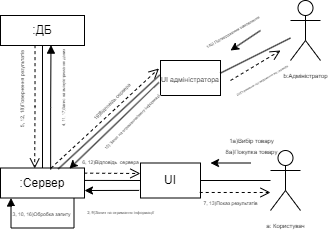

The diagram above was exported from draw.io. Its source (the exported page's mxGraphModel, read from the mxfile embedded in the PNG):
<mxGraphModel dx="418" dy="226" grid="1" gridSize="10" guides="1" tooltips="1" connect="1" arrows="1" fold="1" page="1" pageScale="1" pageWidth="827" pageHeight="1169" math="0" shadow="0">
  <root>
    <mxCell id="0" />
    <mxCell id="1" parent="0" />
    <mxCell id="WFyOefqQy58gny5-pQd_-2" value="&lt;font style=&quot;font-size: 6px;&quot;&gt;a: Користувач&lt;/font&gt;" style="shape=umlActor;verticalLabelPosition=bottom;verticalAlign=top;html=1;outlineConnect=0;" vertex="1" parent="1">
      <mxGeometry x="670" y="590" width="30" height="60" as="geometry" />
    </mxCell>
    <mxCell id="WFyOefqQy58gny5-pQd_-7" value=":ДБ" style="rounded=0;whiteSpace=wrap;html=1;" vertex="1" parent="1">
      <mxGeometry x="400" y="455" width="84" height="30" as="geometry" />
    </mxCell>
    <mxCell id="WFyOefqQy58gny5-pQd_-8" value=":Сервер" style="rounded=0;whiteSpace=wrap;html=1;" vertex="1" parent="1">
      <mxGeometry x="400" y="607.5" width="84" height="30" as="geometry" />
    </mxCell>
    <mxCell id="WFyOefqQy58gny5-pQd_-10" value="" style="endArrow=none;html=1;rounded=0;" edge="1" parent="1" source="WFyOefqQy58gny5-pQd_-8" target="WFyOefqQy58gny5-pQd_-7">
      <mxGeometry width="50" height="50" relative="1" as="geometry">
        <mxPoint x="470" y="570" as="sourcePoint" />
        <mxPoint x="520" y="520" as="targetPoint" />
      </mxGeometry>
    </mxCell>
    <mxCell id="WFyOefqQy58gny5-pQd_-11" value="" style="endArrow=none;html=1;rounded=0;exitX=1;exitY=0.414;exitDx=0;exitDy=0;entryX=0;entryY=0.5;entryDx=0;entryDy=0;exitPerimeter=0;" edge="1" parent="1" source="WFyOefqQy58gny5-pQd_-8" target="WFyOefqQy58gny5-pQd_-32">
      <mxGeometry width="50" height="50" relative="1" as="geometry">
        <mxPoint x="490" y="700" as="sourcePoint" />
        <mxPoint x="620" y="700" as="targetPoint" />
      </mxGeometry>
    </mxCell>
    <mxCell id="WFyOefqQy58gny5-pQd_-14" value="" style="html=1;verticalAlign=bottom;endArrow=open;dashed=1;endSize=8;edgeStyle=elbowEdgeStyle;elbow=vertical;curved=0;rounded=0;entryX=0.407;entryY=0.016;entryDx=0;entryDy=0;entryPerimeter=0;exitX=0.411;exitY=0.987;exitDx=0;exitDy=0;exitPerimeter=0;" edge="1" parent="1" source="WFyOefqQy58gny5-pQd_-7" target="WFyOefqQy58gny5-pQd_-8">
      <mxGeometry x="-0.1045" y="-45" relative="1" as="geometry">
        <mxPoint x="430" y="510" as="sourcePoint" />
        <mxPoint x="430" y="570" as="targetPoint" />
        <mxPoint as="offset" />
      </mxGeometry>
    </mxCell>
    <mxCell id="WFyOefqQy58gny5-pQd_-48" value="&lt;font style=&quot;font-size: 5px;&quot;&gt;5, 12, 18)Повернення результатів&lt;/font&gt;" style="edgeLabel;html=1;align=center;verticalAlign=middle;resizable=0;points=[];rotation=-90;" vertex="1" connectable="0" parent="WFyOefqQy58gny5-pQd_-14">
      <mxGeometry x="-0.1036" y="1" relative="1" as="geometry">
        <mxPoint x="-16" y="-10" as="offset" />
      </mxGeometry>
    </mxCell>
    <mxCell id="WFyOefqQy58gny5-pQd_-15" value="" style="html=1;verticalAlign=bottom;endArrow=block;edgeStyle=elbowEdgeStyle;elbow=vertical;curved=0;rounded=0;spacingRight=1;exitX=0.597;exitY=0.051;exitDx=0;exitDy=0;exitPerimeter=0;entryX=0.601;entryY=0.987;entryDx=0;entryDy=0;entryPerimeter=0;" edge="1" parent="1" source="WFyOefqQy58gny5-pQd_-8" target="WFyOefqQy58gny5-pQd_-7">
      <mxGeometry x="0.593" y="-40" width="80" relative="1" as="geometry">
        <mxPoint x="480" y="523.6400000000001" as="sourcePoint" />
        <mxPoint x="480" y="583.6400000000001" as="targetPoint" />
        <mxPoint as="offset" />
      </mxGeometry>
    </mxCell>
    <mxCell id="WFyOefqQy58gny5-pQd_-45" value="&lt;font style=&quot;font-size: 4px;&quot;&gt;4, 11, 17)Запис на зміну/отримання даних&amp;nbsp;&amp;nbsp;&lt;/font&gt;" style="edgeLabel;html=1;align=center;verticalAlign=middle;resizable=0;points=[];rotation=-90;" vertex="1" connectable="0" parent="WFyOefqQy58gny5-pQd_-15">
      <mxGeometry x="0.3103" y="-1" relative="1" as="geometry">
        <mxPoint x="9" as="offset" />
      </mxGeometry>
    </mxCell>
    <mxCell id="WFyOefqQy58gny5-pQd_-21" value="&lt;span style=&quot;font-size: 5px;&quot;&gt;6, 12)Відповідь&amp;nbsp; сервера&lt;/span&gt;" style="html=1;verticalAlign=bottom;endArrow=open;dashed=1;endSize=8;edgeStyle=elbowEdgeStyle;elbow=vertical;curved=0;rounded=0;exitX=0.996;exitY=0.171;exitDx=0;exitDy=0;entryX=-0.002;entryY=0.316;entryDx=0;entryDy=0;entryPerimeter=0;exitPerimeter=0;" edge="1" parent="1" source="WFyOefqQy58gny5-pQd_-8" target="WFyOefqQy58gny5-pQd_-32">
      <mxGeometry x="-0.0696" y="4" relative="1" as="geometry">
        <mxPoint x="490" y="620" as="sourcePoint" />
        <mxPoint x="580" y="620" as="targetPoint" />
        <mxPoint as="offset" />
      </mxGeometry>
    </mxCell>
    <mxCell id="WFyOefqQy58gny5-pQd_-31" value="&lt;font style=&quot;font-size: 5px;&quot;&gt;3, 10, 16)Обробка запиту&lt;/font&gt;" style="html=1;verticalAlign=bottom;endArrow=block;edgeStyle=elbowEdgeStyle;elbow=vertical;curved=0;rounded=0;" edge="1" parent="1">
      <mxGeometry x="0.0325" y="-8" width="80" relative="1" as="geometry">
        <mxPoint x="473.5" y="637.5" as="sourcePoint" />
        <mxPoint x="410.5" y="637.5" as="targetPoint" />
        <Array as="points">
          <mxPoint x="420.5" y="667.5" />
        </Array>
        <mxPoint y="1" as="offset" />
      </mxGeometry>
    </mxCell>
    <mxCell id="WFyOefqQy58gny5-pQd_-32" value="UI" style="rounded=0;whiteSpace=wrap;html=1;" vertex="1" parent="1">
      <mxGeometry x="540" y="602.5" width="60" height="35" as="geometry" />
    </mxCell>
    <mxCell id="WFyOefqQy58gny5-pQd_-33" value="" style="endArrow=none;html=1;rounded=0;" edge="1" parent="1" source="WFyOefqQy58gny5-pQd_-32" target="WFyOefqQy58gny5-pQd_-2">
      <mxGeometry width="50" height="50" relative="1" as="geometry">
        <mxPoint x="590" y="740" as="sourcePoint" />
        <mxPoint x="640" y="690" as="targetPoint" />
      </mxGeometry>
    </mxCell>
    <mxCell id="WFyOefqQy58gny5-pQd_-35" value="" style="endArrow=classic;html=1;rounded=0;" edge="1" parent="1">
      <mxGeometry width="50" height="50" relative="1" as="geometry">
        <mxPoint x="650" y="602.5" as="sourcePoint" />
        <mxPoint x="610" y="602.5" as="targetPoint" />
      </mxGeometry>
    </mxCell>
    <mxCell id="WFyOefqQy58gny5-pQd_-37" value="&lt;p style=&quot;line-height: 70%; font-size: 6px;&quot;&gt;&lt;font style=&quot;font-size: 6px;&quot;&gt;1a)Вибір товару&lt;/font&gt;&lt;/p&gt;&lt;p style=&quot;line-height: 70%; font-size: 6px;&quot;&gt;&lt;font style=&quot;font-size: 6px;&quot;&gt;8a)Покупка товару&lt;/font&gt;&lt;/p&gt;" style="edgeLabel;html=1;align=center;verticalAlign=middle;resizable=0;points=[];fontSize=7;" vertex="1" connectable="0" parent="WFyOefqQy58gny5-pQd_-35">
      <mxGeometry x="0.703" y="2" relative="1" as="geometry">
        <mxPoint x="34" y="-19" as="offset" />
      </mxGeometry>
    </mxCell>
    <mxCell id="WFyOefqQy58gny5-pQd_-38" value="&lt;font style=&quot;font-size: 7px;&quot;&gt;UI адміністратора&lt;/font&gt;" style="rounded=0;whiteSpace=wrap;html=1;" vertex="1" parent="1">
      <mxGeometry x="560" y="500" width="60" height="35" as="geometry" />
    </mxCell>
    <mxCell id="WFyOefqQy58gny5-pQd_-39" value="" style="endArrow=none;html=1;rounded=0;exitX=0.687;exitY=0.033;exitDx=0;exitDy=0;entryX=-0.012;entryY=0.414;entryDx=0;entryDy=0;entryPerimeter=0;exitPerimeter=0;" edge="1" parent="1" source="WFyOefqQy58gny5-pQd_-8" target="WFyOefqQy58gny5-pQd_-38">
      <mxGeometry width="50" height="50" relative="1" as="geometry">
        <mxPoint x="508" y="630" as="sourcePoint" />
        <mxPoint x="550" y="630" as="targetPoint" />
      </mxGeometry>
    </mxCell>
    <mxCell id="WFyOefqQy58gny5-pQd_-40" value="" style="endArrow=classic;html=1;rounded=0;exitX=-0.027;exitY=0.628;exitDx=0;exitDy=0;exitPerimeter=0;entryX=0.82;entryY=0.022;entryDx=0;entryDy=0;entryPerimeter=0;" edge="1" parent="1" source="WFyOefqQy58gny5-pQd_-38" target="WFyOefqQy58gny5-pQd_-8">
      <mxGeometry width="50" height="50" relative="1" as="geometry">
        <mxPoint x="548" y="635" as="sourcePoint" />
        <mxPoint x="510" y="635" as="targetPoint" />
      </mxGeometry>
    </mxCell>
    <mxCell id="WFyOefqQy58gny5-pQd_-41" value="&lt;font style=&quot;font-size: 4px;&quot;&gt;15) Запит на отримання/зміну інформації&lt;/font&gt;" style="edgeLabel;html=1;align=center;verticalAlign=middle;resizable=0;points=[];rotation=-45;" vertex="1" connectable="0" parent="WFyOefqQy58gny5-pQd_-40">
      <mxGeometry x="0.351" y="1" relative="1" as="geometry">
        <mxPoint x="31" y="-21" as="offset" />
      </mxGeometry>
    </mxCell>
    <mxCell id="WFyOefqQy58gny5-pQd_-42" value="" style="html=1;verticalAlign=bottom;endArrow=open;dashed=1;endSize=8;elbow=vertical;rounded=0;exitX=0.601;exitY=0.005;exitDx=0;exitDy=0;entryX=-0.025;entryY=0.227;entryDx=0;entryDy=0;entryPerimeter=0;exitPerimeter=0;" edge="1" parent="1" source="WFyOefqQy58gny5-pQd_-8" target="WFyOefqQy58gny5-pQd_-38">
      <mxGeometry x="-0.0729" y="16" relative="1" as="geometry">
        <mxPoint x="508" y="623" as="sourcePoint" />
        <mxPoint x="550" y="624" as="targetPoint" />
        <mxPoint as="offset" />
      </mxGeometry>
    </mxCell>
    <mxCell id="WFyOefqQy58gny5-pQd_-47" value="&lt;font style=&quot;font-size: 5px;&quot;&gt;19)Відповідь сервера&lt;/font&gt;" style="edgeLabel;html=1;align=center;verticalAlign=middle;resizable=0;points=[];rotation=-45;" vertex="1" connectable="0" parent="WFyOefqQy58gny5-pQd_-42">
      <mxGeometry x="0.1445" y="1" relative="1" as="geometry">
        <mxPoint x="-2" y="-10" as="offset" />
      </mxGeometry>
    </mxCell>
    <mxCell id="WFyOefqQy58gny5-pQd_-43" value="&lt;span style=&quot;font-size: 5px;&quot;&gt;7, 13)Показ результатів&lt;/span&gt;" style="html=1;verticalAlign=bottom;endArrow=open;dashed=1;endSize=8;edgeStyle=elbowEdgeStyle;elbow=vertical;curved=0;rounded=0;exitX=0.987;exitY=0.842;exitDx=0;exitDy=0;exitPerimeter=0;" edge="1" parent="1" source="WFyOefqQy58gny5-pQd_-32" target="WFyOefqQy58gny5-pQd_-2">
      <mxGeometry x="-0.1301" y="-18" relative="1" as="geometry">
        <mxPoint x="640" y="637.5" as="sourcePoint" />
        <mxPoint x="682" y="638.5" as="targetPoint" />
        <mxPoint as="offset" />
      </mxGeometry>
    </mxCell>
    <mxCell id="WFyOefqQy58gny5-pQd_-17" value="" style="endArrow=classic;html=1;rounded=0;exitX=-0.023;exitY=0.783;exitDx=0;exitDy=0;entryX=1;entryY=0.75;entryDx=0;entryDy=0;exitPerimeter=0;" edge="1" parent="1" source="WFyOefqQy58gny5-pQd_-32" target="WFyOefqQy58gny5-pQd_-8">
      <mxGeometry width="50" height="50" relative="1" as="geometry">
        <mxPoint x="578" y="710" as="sourcePoint" />
        <mxPoint x="480" y="629" as="targetPoint" />
      </mxGeometry>
    </mxCell>
    <mxCell id="WFyOefqQy58gny5-pQd_-20" value="&lt;font style=&quot;font-size: 4px;&quot;&gt;2, 9)Запит на отримання інформації&lt;/font&gt;" style="edgeLabel;html=1;align=center;verticalAlign=middle;resizable=0;points=[];" vertex="1" connectable="0" parent="WFyOefqQy58gny5-pQd_-17">
      <mxGeometry x="0.351" y="1" relative="1" as="geometry">
        <mxPoint x="18" y="19" as="offset" />
      </mxGeometry>
    </mxCell>
    <mxCell id="WFyOefqQy58gny5-pQd_-49" value="" style="endArrow=classic;html=1;rounded=0;" edge="1" parent="1">
      <mxGeometry width="50" height="50" relative="1" as="geometry">
        <mxPoint x="660" y="470" as="sourcePoint" />
        <mxPoint x="630" y="490" as="targetPoint" />
      </mxGeometry>
    </mxCell>
    <mxCell id="WFyOefqQy58gny5-pQd_-51" value="&lt;font style=&quot;font-size: 4px;&quot;&gt;14b) Підтвердження замовлення&lt;/font&gt;" style="edgeLabel;html=1;align=center;verticalAlign=middle;resizable=0;points=[];rotation=-30;" vertex="1" connectable="0" parent="WFyOefqQy58gny5-pQd_-49">
      <mxGeometry x="0.1826" relative="1" as="geometry">
        <mxPoint x="-12" y="-12" as="offset" />
      </mxGeometry>
    </mxCell>
    <mxCell id="WFyOefqQy58gny5-pQd_-52" value="" style="html=1;verticalAlign=bottom;endArrow=open;dashed=1;endSize=8;elbow=vertical;rounded=0;" edge="1" parent="1">
      <mxGeometry relative="1" as="geometry">
        <mxPoint x="630" y="520" as="sourcePoint" />
        <mxPoint x="680" y="490" as="targetPoint" />
      </mxGeometry>
    </mxCell>
    <mxCell id="WFyOefqQy58gny5-pQd_-53" value="&lt;font style=&quot;font-size: 3px;&quot;&gt;20)Отримання підтвердження від сервера&lt;/font&gt;" style="edgeLabel;html=1;align=center;verticalAlign=middle;resizable=0;points=[];rotation=-30;" vertex="1" connectable="0" parent="WFyOefqQy58gny5-pQd_-52">
      <mxGeometry x="0.1635" y="-1" relative="1" as="geometry">
        <mxPoint y="14" as="offset" />
      </mxGeometry>
    </mxCell>
    <mxCell id="WFyOefqQy58gny5-pQd_-12" value="" style="endArrow=none;html=1;rounded=0;exitX=0.998;exitY=0.362;exitDx=0;exitDy=0;exitPerimeter=0;" edge="1" parent="1" source="WFyOefqQy58gny5-pQd_-38" target="WFyOefqQy58gny5-pQd_-1">
      <mxGeometry width="50" height="50" relative="1" as="geometry">
        <mxPoint x="570" y="600" as="sourcePoint" />
        <mxPoint x="640" y="530" as="targetPoint" />
      </mxGeometry>
    </mxCell>
    <mxCell id="WFyOefqQy58gny5-pQd_-1" value="&lt;font style=&quot;font-size: 6px;&quot;&gt;b:Адміністратор&lt;/font&gt;" style="shape=umlActor;verticalLabelPosition=bottom;verticalAlign=top;html=1;outlineConnect=0;" vertex="1" parent="1">
      <mxGeometry x="690" y="440" width="30" height="60" as="geometry" />
    </mxCell>
  </root>
</mxGraphModel>